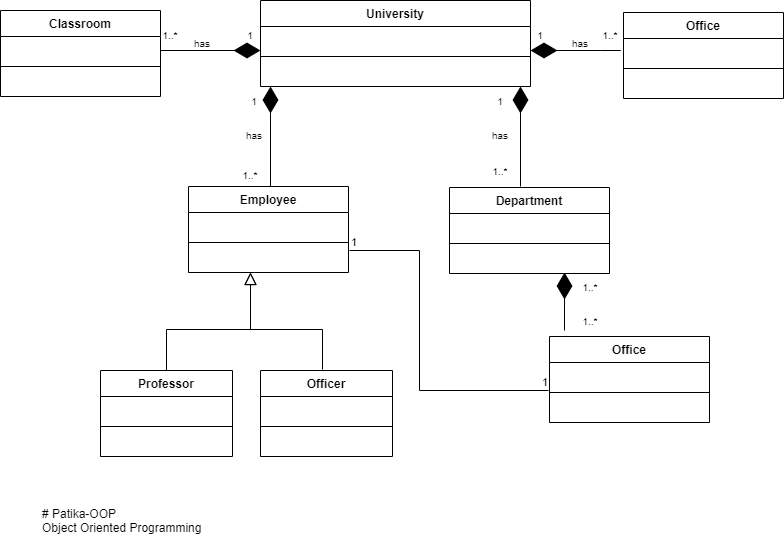

The diagram above was exported from draw.io. Its source (the exported page's mxGraphModel, read from the mxfile embedded in the PNG):
<mxGraphModel dx="781" dy="395" grid="1" gridSize="10" guides="1" tooltips="1" connect="1" arrows="1" fold="1" page="1" pageScale="1" pageWidth="827" pageHeight="1169" math="0" shadow="0">
  <root>
    <mxCell id="WIyWlLk6GJQsqaUBKTNV-0" />
    <mxCell id="WIyWlLk6GJQsqaUBKTNV-1" parent="WIyWlLk6GJQsqaUBKTNV-0" />
    <mxCell id="zkfFHV4jXpPFQw0GAbJ--12" value="" style="endArrow=block;endSize=10;endFill=0;shadow=0;strokeWidth=1;rounded=0;edgeStyle=elbowEdgeStyle;elbow=vertical;exitX=0.5;exitY=0;exitDx=0;exitDy=0;" parent="WIyWlLk6GJQsqaUBKTNV-1" source="4W6zdcEKRB9_haM5OYoD-75" edge="1">
      <mxGeometry width="160" relative="1" as="geometry">
        <mxPoint x="190" y="444" as="sourcePoint" />
        <mxPoint x="290" y="342" as="targetPoint" />
        <Array as="points">
          <mxPoint x="242" y="399" />
        </Array>
      </mxGeometry>
    </mxCell>
    <mxCell id="zkfFHV4jXpPFQw0GAbJ--16" value="" style="endArrow=block;endSize=10;endFill=0;shadow=0;strokeWidth=1;rounded=0;edgeStyle=elbowEdgeStyle;elbow=vertical;" parent="WIyWlLk6GJQsqaUBKTNV-1" edge="1">
      <mxGeometry width="160" relative="1" as="geometry">
        <mxPoint x="362" y="439" as="sourcePoint" />
        <mxPoint x="290" y="342" as="targetPoint" />
        <Array as="points">
          <mxPoint x="322" y="399" />
        </Array>
      </mxGeometry>
    </mxCell>
    <mxCell id="4W6zdcEKRB9_haM5OYoD-4" value="University" style="swimlane;fontStyle=1;align=center;verticalAlign=top;childLayout=stackLayout;horizontal=1;startSize=26;horizontalStack=0;resizeParent=1;resizeParentMax=0;resizeLast=0;collapsible=1;marginBottom=0;whiteSpace=wrap;html=1;" vertex="1" parent="WIyWlLk6GJQsqaUBKTNV-1">
      <mxGeometry x="300" y="70" width="270" height="86" as="geometry" />
    </mxCell>
    <mxCell id="4W6zdcEKRB9_haM5OYoD-5" value="&lt;font color=&quot;#ffffff&quot;&gt;+ field: type&lt;/font&gt;" style="text;strokeColor=none;fillColor=none;align=left;verticalAlign=top;spacingLeft=4;spacingRight=4;overflow=hidden;rotatable=0;points=[[0,0.5],[1,0.5]];portConstraint=eastwest;whiteSpace=wrap;html=1;" vertex="1" parent="4W6zdcEKRB9_haM5OYoD-4">
      <mxGeometry y="26" width="270" height="26" as="geometry" />
    </mxCell>
    <mxCell id="4W6zdcEKRB9_haM5OYoD-6" value="" style="line;strokeWidth=1;fillColor=none;align=left;verticalAlign=middle;spacingTop=-1;spacingLeft=3;spacingRight=3;rotatable=0;labelPosition=right;points=[];portConstraint=eastwest;strokeColor=inherit;" vertex="1" parent="4W6zdcEKRB9_haM5OYoD-4">
      <mxGeometry y="52" width="270" height="8" as="geometry" />
    </mxCell>
    <mxCell id="4W6zdcEKRB9_haM5OYoD-7" value="&lt;font color=&quot;#ffffff&quot;&gt;+ method(type): type&lt;/font&gt;" style="text;strokeColor=none;fillColor=none;align=left;verticalAlign=top;spacingLeft=4;spacingRight=4;overflow=hidden;rotatable=0;points=[[0,0.5],[1,0.5]];portConstraint=eastwest;whiteSpace=wrap;html=1;" vertex="1" parent="4W6zdcEKRB9_haM5OYoD-4">
      <mxGeometry y="60" width="270" height="26" as="geometry" />
    </mxCell>
    <mxCell id="4W6zdcEKRB9_haM5OYoD-17" value="Classroom" style="swimlane;fontStyle=1;align=center;verticalAlign=top;childLayout=stackLayout;horizontal=1;startSize=26;horizontalStack=0;resizeParent=1;resizeParentMax=0;resizeLast=0;collapsible=1;marginBottom=0;whiteSpace=wrap;html=1;" vertex="1" parent="WIyWlLk6GJQsqaUBKTNV-1">
      <mxGeometry x="40" y="80" width="160" height="86" as="geometry" />
    </mxCell>
    <mxCell id="4W6zdcEKRB9_haM5OYoD-18" value="+ field: type" style="text;strokeColor=none;fillColor=none;align=left;verticalAlign=top;spacingLeft=4;spacingRight=4;overflow=hidden;rotatable=0;points=[[0,0.5],[1,0.5]];portConstraint=eastwest;whiteSpace=wrap;html=1;fontColor=#FFFFFF;" vertex="1" parent="4W6zdcEKRB9_haM5OYoD-17">
      <mxGeometry y="26" width="160" height="26" as="geometry" />
    </mxCell>
    <mxCell id="4W6zdcEKRB9_haM5OYoD-19" value="" style="line;strokeWidth=1;fillColor=none;align=left;verticalAlign=middle;spacingTop=-1;spacingLeft=3;spacingRight=3;rotatable=0;labelPosition=right;points=[];portConstraint=eastwest;strokeColor=inherit;" vertex="1" parent="4W6zdcEKRB9_haM5OYoD-17">
      <mxGeometry y="52" width="160" height="8" as="geometry" />
    </mxCell>
    <mxCell id="4W6zdcEKRB9_haM5OYoD-20" value="+ method(type): type" style="text;strokeColor=none;fillColor=none;align=left;verticalAlign=top;spacingLeft=4;spacingRight=4;overflow=hidden;rotatable=0;points=[[0,0.5],[1,0.5]];portConstraint=eastwest;whiteSpace=wrap;html=1;fontColor=#FFFFFF;" vertex="1" parent="4W6zdcEKRB9_haM5OYoD-17">
      <mxGeometry y="60" width="160" height="26" as="geometry" />
    </mxCell>
    <mxCell id="4W6zdcEKRB9_haM5OYoD-21" value="Office" style="swimlane;fontStyle=1;align=center;verticalAlign=top;childLayout=stackLayout;horizontal=1;startSize=26;horizontalStack=0;resizeParent=1;resizeParentMax=0;resizeLast=0;collapsible=1;marginBottom=0;whiteSpace=wrap;html=1;" vertex="1" parent="WIyWlLk6GJQsqaUBKTNV-1">
      <mxGeometry x="663" y="82" width="160" height="86" as="geometry" />
    </mxCell>
    <mxCell id="4W6zdcEKRB9_haM5OYoD-22" value="+ field: type" style="text;strokeColor=none;fillColor=none;align=left;verticalAlign=top;spacingLeft=4;spacingRight=4;overflow=hidden;rotatable=0;points=[[0,0.5],[1,0.5]];portConstraint=eastwest;whiteSpace=wrap;html=1;fontColor=#FFFFFF;" vertex="1" parent="4W6zdcEKRB9_haM5OYoD-21">
      <mxGeometry y="26" width="160" height="26" as="geometry" />
    </mxCell>
    <mxCell id="4W6zdcEKRB9_haM5OYoD-23" value="" style="line;strokeWidth=1;fillColor=none;align=left;verticalAlign=middle;spacingTop=-1;spacingLeft=3;spacingRight=3;rotatable=0;labelPosition=right;points=[];portConstraint=eastwest;strokeColor=inherit;" vertex="1" parent="4W6zdcEKRB9_haM5OYoD-21">
      <mxGeometry y="52" width="160" height="8" as="geometry" />
    </mxCell>
    <mxCell id="4W6zdcEKRB9_haM5OYoD-24" value="+ method(type): type" style="text;strokeColor=none;fillColor=none;align=left;verticalAlign=top;spacingLeft=4;spacingRight=4;overflow=hidden;rotatable=0;points=[[0,0.5],[1,0.5]];portConstraint=eastwest;whiteSpace=wrap;html=1;fontColor=#FFFFFF;" vertex="1" parent="4W6zdcEKRB9_haM5OYoD-21">
      <mxGeometry y="60" width="160" height="26" as="geometry" />
    </mxCell>
    <mxCell id="4W6zdcEKRB9_haM5OYoD-33" value="Employee" style="swimlane;fontStyle=1;align=center;verticalAlign=top;childLayout=stackLayout;horizontal=1;startSize=26;horizontalStack=0;resizeParent=1;resizeParentMax=0;resizeLast=0;collapsible=1;marginBottom=0;whiteSpace=wrap;html=1;" vertex="1" parent="WIyWlLk6GJQsqaUBKTNV-1">
      <mxGeometry x="228" y="256" width="160" height="86" as="geometry" />
    </mxCell>
    <mxCell id="4W6zdcEKRB9_haM5OYoD-34" value="+ field: type" style="text;strokeColor=none;fillColor=none;align=left;verticalAlign=top;spacingLeft=4;spacingRight=4;overflow=hidden;rotatable=0;points=[[0,0.5],[1,0.5]];portConstraint=eastwest;whiteSpace=wrap;html=1;fontColor=#FFFFFF;" vertex="1" parent="4W6zdcEKRB9_haM5OYoD-33">
      <mxGeometry y="26" width="160" height="26" as="geometry" />
    </mxCell>
    <mxCell id="4W6zdcEKRB9_haM5OYoD-35" value="" style="line;strokeWidth=1;fillColor=none;align=left;verticalAlign=middle;spacingTop=-1;spacingLeft=3;spacingRight=3;rotatable=0;labelPosition=right;points=[];portConstraint=eastwest;strokeColor=inherit;" vertex="1" parent="4W6zdcEKRB9_haM5OYoD-33">
      <mxGeometry y="52" width="160" height="8" as="geometry" />
    </mxCell>
    <mxCell id="4W6zdcEKRB9_haM5OYoD-36" value="+ method(type): type" style="text;strokeColor=none;fillColor=none;align=left;verticalAlign=top;spacingLeft=4;spacingRight=4;overflow=hidden;rotatable=0;points=[[0,0.5],[1,0.5]];portConstraint=eastwest;whiteSpace=wrap;html=1;fontColor=#FFFFFF;" vertex="1" parent="4W6zdcEKRB9_haM5OYoD-33">
      <mxGeometry y="60" width="160" height="26" as="geometry" />
    </mxCell>
    <mxCell id="4W6zdcEKRB9_haM5OYoD-41" value="Officer" style="swimlane;fontStyle=1;align=center;verticalAlign=top;childLayout=stackLayout;horizontal=1;startSize=26;horizontalStack=0;resizeParent=1;resizeParentMax=0;resizeLast=0;collapsible=1;marginBottom=0;whiteSpace=wrap;html=1;" vertex="1" parent="WIyWlLk6GJQsqaUBKTNV-1">
      <mxGeometry x="300" y="440" width="132" height="86" as="geometry" />
    </mxCell>
    <mxCell id="4W6zdcEKRB9_haM5OYoD-42" value="+ field: type" style="text;strokeColor=none;fillColor=none;align=left;verticalAlign=top;spacingLeft=4;spacingRight=4;overflow=hidden;rotatable=0;points=[[0,0.5],[1,0.5]];portConstraint=eastwest;whiteSpace=wrap;html=1;fontColor=#FFFFFF;" vertex="1" parent="4W6zdcEKRB9_haM5OYoD-41">
      <mxGeometry y="26" width="132" height="26" as="geometry" />
    </mxCell>
    <mxCell id="4W6zdcEKRB9_haM5OYoD-43" value="" style="line;strokeWidth=1;fillColor=none;align=left;verticalAlign=middle;spacingTop=-1;spacingLeft=3;spacingRight=3;rotatable=0;labelPosition=right;points=[];portConstraint=eastwest;strokeColor=inherit;" vertex="1" parent="4W6zdcEKRB9_haM5OYoD-41">
      <mxGeometry y="52" width="132" height="8" as="geometry" />
    </mxCell>
    <mxCell id="4W6zdcEKRB9_haM5OYoD-44" value="+ method(type): type" style="text;strokeColor=none;fillColor=none;align=left;verticalAlign=top;spacingLeft=4;spacingRight=4;overflow=hidden;rotatable=0;points=[[0,0.5],[1,0.5]];portConstraint=eastwest;whiteSpace=wrap;html=1;fontColor=#FFFFFF;" vertex="1" parent="4W6zdcEKRB9_haM5OYoD-41">
      <mxGeometry y="60" width="132" height="26" as="geometry" />
    </mxCell>
    <mxCell id="4W6zdcEKRB9_haM5OYoD-51" value="" style="endArrow=diamondThin;endFill=1;endSize=24;html=1;rounded=0;" edge="1" parent="WIyWlLk6GJQsqaUBKTNV-1">
      <mxGeometry width="160" relative="1" as="geometry">
        <mxPoint x="200" y="120" as="sourcePoint" />
        <mxPoint x="300" y="120" as="targetPoint" />
        <Array as="points">
          <mxPoint x="200" y="120" />
          <mxPoint x="280" y="120" />
        </Array>
      </mxGeometry>
    </mxCell>
    <mxCell id="4W6zdcEKRB9_haM5OYoD-53" value="" style="endArrow=diamondThin;endFill=1;endSize=24;html=1;rounded=0;" edge="1" parent="WIyWlLk6GJQsqaUBKTNV-1">
      <mxGeometry width="160" relative="1" as="geometry">
        <mxPoint x="310" y="256" as="sourcePoint" />
        <mxPoint x="310" y="156" as="targetPoint" />
      </mxGeometry>
    </mxCell>
    <mxCell id="4W6zdcEKRB9_haM5OYoD-56" value="Department" style="swimlane;fontStyle=1;align=center;verticalAlign=top;childLayout=stackLayout;horizontal=1;startSize=26;horizontalStack=0;resizeParent=1;resizeParentMax=0;resizeLast=0;collapsible=1;marginBottom=0;whiteSpace=wrap;html=1;" vertex="1" parent="WIyWlLk6GJQsqaUBKTNV-1">
      <mxGeometry x="489" y="257" width="160" height="86" as="geometry" />
    </mxCell>
    <mxCell id="4W6zdcEKRB9_haM5OYoD-57" value="+ field: type" style="text;strokeColor=none;fillColor=none;align=left;verticalAlign=top;spacingLeft=4;spacingRight=4;overflow=hidden;rotatable=0;points=[[0,0.5],[1,0.5]];portConstraint=eastwest;whiteSpace=wrap;html=1;fontColor=#FFFFFF;" vertex="1" parent="4W6zdcEKRB9_haM5OYoD-56">
      <mxGeometry y="26" width="160" height="26" as="geometry" />
    </mxCell>
    <mxCell id="4W6zdcEKRB9_haM5OYoD-58" value="" style="line;strokeWidth=1;fillColor=none;align=left;verticalAlign=middle;spacingTop=-1;spacingLeft=3;spacingRight=3;rotatable=0;labelPosition=right;points=[];portConstraint=eastwest;strokeColor=inherit;" vertex="1" parent="4W6zdcEKRB9_haM5OYoD-56">
      <mxGeometry y="52" width="160" height="8" as="geometry" />
    </mxCell>
    <mxCell id="4W6zdcEKRB9_haM5OYoD-59" value="+ method(type): type" style="text;strokeColor=none;fillColor=none;align=left;verticalAlign=top;spacingLeft=4;spacingRight=4;overflow=hidden;rotatable=0;points=[[0,0.5],[1,0.5]];portConstraint=eastwest;whiteSpace=wrap;html=1;fontColor=#FFFFFF;" vertex="1" parent="4W6zdcEKRB9_haM5OYoD-56">
      <mxGeometry y="60" width="160" height="26" as="geometry" />
    </mxCell>
    <mxCell id="4W6zdcEKRB9_haM5OYoD-61" value="Office" style="swimlane;fontStyle=1;align=center;verticalAlign=top;childLayout=stackLayout;horizontal=1;startSize=26;horizontalStack=0;resizeParent=1;resizeParentMax=0;resizeLast=0;collapsible=1;marginBottom=0;whiteSpace=wrap;html=1;" vertex="1" parent="WIyWlLk6GJQsqaUBKTNV-1">
      <mxGeometry x="589" y="406" width="160" height="86" as="geometry" />
    </mxCell>
    <mxCell id="4W6zdcEKRB9_haM5OYoD-62" value="+ field: type" style="text;strokeColor=none;fillColor=none;align=left;verticalAlign=top;spacingLeft=4;spacingRight=4;overflow=hidden;rotatable=0;points=[[0,0.5],[1,0.5]];portConstraint=eastwest;whiteSpace=wrap;html=1;fontColor=#FFFFFF;" vertex="1" parent="4W6zdcEKRB9_haM5OYoD-61">
      <mxGeometry y="26" width="160" height="26" as="geometry" />
    </mxCell>
    <mxCell id="4W6zdcEKRB9_haM5OYoD-63" value="" style="line;strokeWidth=1;fillColor=none;align=left;verticalAlign=middle;spacingTop=-1;spacingLeft=3;spacingRight=3;rotatable=0;labelPosition=right;points=[];portConstraint=eastwest;strokeColor=inherit;" vertex="1" parent="4W6zdcEKRB9_haM5OYoD-61">
      <mxGeometry y="52" width="160" height="8" as="geometry" />
    </mxCell>
    <mxCell id="4W6zdcEKRB9_haM5OYoD-64" value="+ method(type): type" style="text;strokeColor=none;fillColor=none;align=left;verticalAlign=top;spacingLeft=4;spacingRight=4;overflow=hidden;rotatable=0;points=[[0,0.5],[1,0.5]];portConstraint=eastwest;whiteSpace=wrap;html=1;fontColor=#FFFFFF;" vertex="1" parent="4W6zdcEKRB9_haM5OYoD-61">
      <mxGeometry y="60" width="160" height="26" as="geometry" />
    </mxCell>
    <mxCell id="4W6zdcEKRB9_haM5OYoD-70" value="" style="endArrow=diamondThin;endFill=1;endSize=24;html=1;rounded=0;" edge="1" parent="WIyWlLk6GJQsqaUBKTNV-1">
      <mxGeometry width="160" relative="1" as="geometry">
        <mxPoint x="640" y="120" as="sourcePoint" />
        <mxPoint x="570" y="120" as="targetPoint" />
        <Array as="points">
          <mxPoint x="660" y="120" />
          <mxPoint x="640" y="120" />
        </Array>
      </mxGeometry>
    </mxCell>
    <mxCell id="4W6zdcEKRB9_haM5OYoD-71" value="" style="endArrow=diamondThin;endFill=1;endSize=24;html=1;rounded=0;" edge="1" parent="WIyWlLk6GJQsqaUBKTNV-1">
      <mxGeometry width="160" relative="1" as="geometry">
        <mxPoint x="560" y="256" as="sourcePoint" />
        <mxPoint x="560" y="156" as="targetPoint" />
      </mxGeometry>
    </mxCell>
    <mxCell id="4W6zdcEKRB9_haM5OYoD-72" value="" style="endArrow=none;html=1;edgeStyle=orthogonalEdgeStyle;rounded=0;entryX=0;entryY=1.077;entryDx=0;entryDy=0;entryPerimeter=0;" edge="1" parent="WIyWlLk6GJQsqaUBKTNV-1">
      <mxGeometry relative="1" as="geometry">
        <mxPoint x="389" y="320" as="sourcePoint" />
        <mxPoint x="588" y="460.00199999999995" as="targetPoint" />
        <Array as="points">
          <mxPoint x="459" y="320" />
          <mxPoint x="459" y="460" />
        </Array>
      </mxGeometry>
    </mxCell>
    <mxCell id="4W6zdcEKRB9_haM5OYoD-73" value="1" style="edgeLabel;resizable=0;html=1;align=left;verticalAlign=bottom;" connectable="0" vertex="1" parent="4W6zdcEKRB9_haM5OYoD-72">
      <mxGeometry x="-1" relative="1" as="geometry" />
    </mxCell>
    <mxCell id="4W6zdcEKRB9_haM5OYoD-74" value="1" style="edgeLabel;resizable=0;html=1;align=right;verticalAlign=bottom;" connectable="0" vertex="1" parent="4W6zdcEKRB9_haM5OYoD-72">
      <mxGeometry x="1" relative="1" as="geometry" />
    </mxCell>
    <mxCell id="4W6zdcEKRB9_haM5OYoD-75" value="Professor" style="swimlane;fontStyle=1;align=center;verticalAlign=top;childLayout=stackLayout;horizontal=1;startSize=26;horizontalStack=0;resizeParent=1;resizeParentMax=0;resizeLast=0;collapsible=1;marginBottom=0;whiteSpace=wrap;html=1;" vertex="1" parent="WIyWlLk6GJQsqaUBKTNV-1">
      <mxGeometry x="140" y="440" width="132" height="86" as="geometry" />
    </mxCell>
    <mxCell id="4W6zdcEKRB9_haM5OYoD-76" value="+ field: type" style="text;strokeColor=none;fillColor=none;align=left;verticalAlign=top;spacingLeft=4;spacingRight=4;overflow=hidden;rotatable=0;points=[[0,0.5],[1,0.5]];portConstraint=eastwest;whiteSpace=wrap;html=1;fontColor=#FFFFFF;" vertex="1" parent="4W6zdcEKRB9_haM5OYoD-75">
      <mxGeometry y="26" width="132" height="26" as="geometry" />
    </mxCell>
    <mxCell id="4W6zdcEKRB9_haM5OYoD-77" value="" style="line;strokeWidth=1;fillColor=none;align=left;verticalAlign=middle;spacingTop=-1;spacingLeft=3;spacingRight=3;rotatable=0;labelPosition=right;points=[];portConstraint=eastwest;strokeColor=inherit;" vertex="1" parent="4W6zdcEKRB9_haM5OYoD-75">
      <mxGeometry y="52" width="132" height="8" as="geometry" />
    </mxCell>
    <mxCell id="4W6zdcEKRB9_haM5OYoD-78" value="+ method(type): type" style="text;strokeColor=none;fillColor=none;align=left;verticalAlign=top;spacingLeft=4;spacingRight=4;overflow=hidden;rotatable=0;points=[[0,0.5],[1,0.5]];portConstraint=eastwest;whiteSpace=wrap;html=1;fontColor=#FFFFFF;" vertex="1" parent="4W6zdcEKRB9_haM5OYoD-75">
      <mxGeometry y="60" width="132" height="26" as="geometry" />
    </mxCell>
    <mxCell id="4W6zdcEKRB9_haM5OYoD-81" value="&lt;font style=&quot;font-size: 10px;&quot;&gt;has&lt;/font&gt;" style="text;html=1;strokeColor=none;fillColor=none;align=center;verticalAlign=middle;whiteSpace=wrap;rounded=0;" vertex="1" parent="WIyWlLk6GJQsqaUBKTNV-1">
      <mxGeometry x="212" y="98" width="60" height="30" as="geometry" />
    </mxCell>
    <mxCell id="4W6zdcEKRB9_haM5OYoD-82" value="&lt;font style=&quot;font-size: 10px;&quot;&gt;has&lt;/font&gt;" style="text;html=1;strokeColor=none;fillColor=none;align=center;verticalAlign=middle;whiteSpace=wrap;rounded=0;" vertex="1" parent="WIyWlLk6GJQsqaUBKTNV-1">
      <mxGeometry x="590" y="98" width="60" height="30" as="geometry" />
    </mxCell>
    <mxCell id="4W6zdcEKRB9_haM5OYoD-84" value="&lt;font style=&quot;font-size: 10px;&quot;&gt;has&lt;/font&gt;" style="text;html=1;strokeColor=none;fillColor=none;align=center;verticalAlign=middle;whiteSpace=wrap;rounded=0;" vertex="1" parent="WIyWlLk6GJQsqaUBKTNV-1">
      <mxGeometry x="280" y="190" width="28" height="30" as="geometry" />
    </mxCell>
    <mxCell id="4W6zdcEKRB9_haM5OYoD-85" value="&lt;font style=&quot;font-size: 10px;&quot;&gt;has&lt;/font&gt;" style="text;html=1;strokeColor=none;fillColor=none;align=center;verticalAlign=middle;whiteSpace=wrap;rounded=0;" vertex="1" parent="WIyWlLk6GJQsqaUBKTNV-1">
      <mxGeometry x="520" y="190" width="40" height="30" as="geometry" />
    </mxCell>
    <mxCell id="4W6zdcEKRB9_haM5OYoD-86" value="1" style="text;html=1;strokeColor=none;fillColor=none;align=center;verticalAlign=middle;whiteSpace=wrap;rounded=0;fontSize=10;" vertex="1" parent="WIyWlLk6GJQsqaUBKTNV-1">
      <mxGeometry x="260" y="90" width="60" height="30" as="geometry" />
    </mxCell>
    <mxCell id="4W6zdcEKRB9_haM5OYoD-87" value="1" style="text;html=1;strokeColor=none;fillColor=none;align=center;verticalAlign=middle;whiteSpace=wrap;rounded=0;fontSize=10;" vertex="1" parent="WIyWlLk6GJQsqaUBKTNV-1">
      <mxGeometry x="550" y="90" width="60" height="30" as="geometry" />
    </mxCell>
    <mxCell id="4W6zdcEKRB9_haM5OYoD-88" value="1" style="text;html=1;strokeColor=none;fillColor=none;align=center;verticalAlign=middle;whiteSpace=wrap;rounded=0;fontSize=10;" vertex="1" parent="WIyWlLk6GJQsqaUBKTNV-1">
      <mxGeometry x="510" y="156" width="60" height="30" as="geometry" />
    </mxCell>
    <mxCell id="4W6zdcEKRB9_haM5OYoD-89" value="1" style="text;html=1;strokeColor=none;fillColor=none;align=center;verticalAlign=middle;whiteSpace=wrap;rounded=0;fontSize=10;" vertex="1" parent="WIyWlLk6GJQsqaUBKTNV-1">
      <mxGeometry x="264" y="156" width="60" height="30" as="geometry" />
    </mxCell>
    <mxCell id="4W6zdcEKRB9_haM5OYoD-91" value="1..*" style="text;html=1;strokeColor=none;fillColor=none;align=center;verticalAlign=middle;whiteSpace=wrap;rounded=0;fontSize=10;" vertex="1" parent="WIyWlLk6GJQsqaUBKTNV-1">
      <mxGeometry x="180" y="90" width="60" height="30" as="geometry" />
    </mxCell>
    <mxCell id="4W6zdcEKRB9_haM5OYoD-92" value="1..*" style="text;html=1;strokeColor=none;fillColor=none;align=center;verticalAlign=middle;whiteSpace=wrap;rounded=0;fontSize=10;" vertex="1" parent="WIyWlLk6GJQsqaUBKTNV-1">
      <mxGeometry x="620" y="90" width="60" height="30" as="geometry" />
    </mxCell>
    <mxCell id="4W6zdcEKRB9_haM5OYoD-99" value="1..*" style="text;html=1;strokeColor=none;fillColor=none;align=center;verticalAlign=middle;whiteSpace=wrap;rounded=0;fontSize=10;" vertex="1" parent="WIyWlLk6GJQsqaUBKTNV-1">
      <mxGeometry x="260" y="230" width="60" height="30" as="geometry" />
    </mxCell>
    <mxCell id="4W6zdcEKRB9_haM5OYoD-100" value="1..*" style="text;html=1;strokeColor=none;fillColor=none;align=center;verticalAlign=middle;whiteSpace=wrap;rounded=0;fontSize=10;" vertex="1" parent="WIyWlLk6GJQsqaUBKTNV-1">
      <mxGeometry x="510" y="226" width="60" height="30" as="geometry" />
    </mxCell>
    <mxCell id="4W6zdcEKRB9_haM5OYoD-101" value="1..*" style="text;html=1;strokeColor=none;fillColor=none;align=center;verticalAlign=middle;whiteSpace=wrap;rounded=0;fontSize=10;" vertex="1" parent="WIyWlLk6GJQsqaUBKTNV-1">
      <mxGeometry x="600" y="342" width="60" height="30" as="geometry" />
    </mxCell>
    <mxCell id="4W6zdcEKRB9_haM5OYoD-102" value="1..*" style="text;html=1;strokeColor=none;fillColor=none;align=center;verticalAlign=middle;whiteSpace=wrap;rounded=0;fontSize=10;" vertex="1" parent="WIyWlLk6GJQsqaUBKTNV-1">
      <mxGeometry x="600" y="376" width="60" height="30" as="geometry" />
    </mxCell>
    <mxCell id="4W6zdcEKRB9_haM5OYoD-103" value="" style="endArrow=diamondThin;endFill=1;endSize=24;html=1;rounded=0;entryX=0.719;entryY=0.962;entryDx=0;entryDy=0;entryPerimeter=0;" edge="1" parent="WIyWlLk6GJQsqaUBKTNV-1" target="4W6zdcEKRB9_haM5OYoD-59">
      <mxGeometry width="160" relative="1" as="geometry">
        <mxPoint x="604" y="400" as="sourcePoint" />
        <mxPoint x="600" y="350" as="targetPoint" />
      </mxGeometry>
    </mxCell>
    <mxCell id="4W6zdcEKRB9_haM5OYoD-104" value="# Patika-OOP&#10;Object Oriented Programming" style="text;whiteSpace=wrap;html=1;" vertex="1" parent="WIyWlLk6GJQsqaUBKTNV-1">
      <mxGeometry x="80" y="570" width="190" height="50" as="geometry" />
    </mxCell>
  </root>
</mxGraphModel>